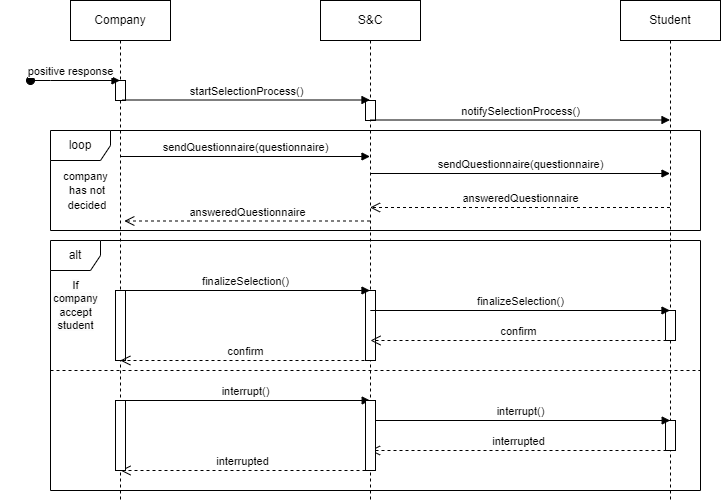

The diagram above was exported from draw.io. Its source (the exported page's mxGraphModel, read from the mxfile embedded in the PNG):
<mxGraphModel dx="1034" dy="511" grid="1" gridSize="10" guides="1" tooltips="1" connect="1" arrows="1" fold="1" page="1" pageScale="1" pageWidth="850" pageHeight="1100" math="0" shadow="0">
  <root>
    <mxCell id="0" />
    <mxCell id="1" parent="0" />
    <mxCell id="aM9ryv3xv72pqoxQDRHE-1" value="Student" style="shape=umlLifeline;perimeter=lifelinePerimeter;whiteSpace=wrap;html=1;container=0;dropTarget=0;collapsible=0;recursiveResize=0;outlineConnect=0;portConstraint=eastwest;newEdgeStyle={&quot;edgeStyle&quot;:&quot;elbowEdgeStyle&quot;,&quot;elbow&quot;:&quot;vertical&quot;,&quot;curved&quot;:0,&quot;rounded&quot;:0};" parent="1" vertex="1">
      <mxGeometry x="670" y="40" width="100" height="500" as="geometry" />
    </mxCell>
    <mxCell id="aM9ryv3xv72pqoxQDRHE-2" value="&lt;span style=&quot;color: rgba(0, 0, 0, 0); font-family: monospace; font-size: 0px; text-align: start;&quot;&gt;%3CmxGraphModel%3E%3Croot%3E%3CmxCell%20id%3D%220%22%2F%3E%3CmxCell%20id%3D%221%22%20parent%3D%220%22%2F%3E%3CmxCell%20id%3D%222%22%20value%3D%22startSelectionProcess(student)%22%20style%3D%22html%3D1%3BverticalAlign%3Dbottom%3BendArrow%3Dblock%3Bcurved%3D0%3Brounded%3D0%3B%22%20edge%3D%221%22%20parent%3D%221%22%3E%3CmxGeometry%20width%3D%2280%22%20relative%3D%221%22%20as%3D%22geometry%22%3E%3CmxPoint%20x%3D%22260%22%20y%3D%22247%22%20as%3D%22sourcePoint%22%2F%3E%3CmxPoint%20x%3D%22439.5%22%20y%3D%22247%22%20as%3D%22targetPoint%22%2F%3E%3C%2FmxGeometry%3E%3C%2FmxCell%3E%3C%2Froot%3E%3C%2FmxGraphModel%3E&lt;/span&gt;" style="html=1;points=[];perimeter=orthogonalPerimeter;outlineConnect=0;targetShapes=umlLifeline;portConstraint=eastwest;newEdgeStyle={&quot;edgeStyle&quot;:&quot;elbowEdgeStyle&quot;,&quot;elbow&quot;:&quot;vertical&quot;,&quot;curved&quot;:0,&quot;rounded&quot;:0};" parent="aM9ryv3xv72pqoxQDRHE-1" vertex="1">
      <mxGeometry x="45" y="310" width="10" height="30" as="geometry" />
    </mxCell>
    <mxCell id="aM9ryv3xv72pqoxQDRHE-5" value="S&amp;amp;C" style="shape=umlLifeline;perimeter=lifelinePerimeter;whiteSpace=wrap;html=1;container=0;dropTarget=0;collapsible=0;recursiveResize=0;outlineConnect=0;portConstraint=eastwest;newEdgeStyle={&quot;edgeStyle&quot;:&quot;elbowEdgeStyle&quot;,&quot;elbow&quot;:&quot;vertical&quot;,&quot;curved&quot;:0,&quot;rounded&quot;:0};" parent="1" vertex="1">
      <mxGeometry x="370" y="40" width="100" height="500" as="geometry" />
    </mxCell>
    <mxCell id="aM9ryv3xv72pqoxQDRHE-6" value="" style="html=1;points=[];perimeter=orthogonalPerimeter;outlineConnect=0;targetShapes=umlLifeline;portConstraint=eastwest;newEdgeStyle={&quot;edgeStyle&quot;:&quot;elbowEdgeStyle&quot;,&quot;elbow&quot;:&quot;vertical&quot;,&quot;curved&quot;:0,&quot;rounded&quot;:0};" parent="aM9ryv3xv72pqoxQDRHE-5" vertex="1">
      <mxGeometry x="45" y="100" width="10" height="20" as="geometry" />
    </mxCell>
    <mxCell id="39cmFTEcY5XoK0LfgViH-1" value="Company" style="shape=umlLifeline;perimeter=lifelinePerimeter;whiteSpace=wrap;html=1;container=0;dropTarget=0;collapsible=0;recursiveResize=0;outlineConnect=0;portConstraint=eastwest;newEdgeStyle={&quot;edgeStyle&quot;:&quot;elbowEdgeStyle&quot;,&quot;elbow&quot;:&quot;vertical&quot;,&quot;curved&quot;:0,&quot;rounded&quot;:0};" parent="1" vertex="1">
      <mxGeometry x="120" y="40" width="100" height="500" as="geometry" />
    </mxCell>
    <mxCell id="39cmFTEcY5XoK0LfgViH-2" value="" style="html=1;points=[];perimeter=orthogonalPerimeter;outlineConnect=0;targetShapes=umlLifeline;portConstraint=eastwest;newEdgeStyle={&quot;edgeStyle&quot;:&quot;elbowEdgeStyle&quot;,&quot;elbow&quot;:&quot;vertical&quot;,&quot;curved&quot;:0,&quot;rounded&quot;:0};" parent="39cmFTEcY5XoK0LfgViH-1" vertex="1">
      <mxGeometry x="45" y="80" width="10" height="20" as="geometry" />
    </mxCell>
    <mxCell id="aM9ryv3xv72pqoxQDRHE-3" value="positive response" style="html=1;verticalAlign=bottom;startArrow=oval;endArrow=block;startSize=8;edgeStyle=elbowEdgeStyle;elbow=vertical;curved=0;rounded=0;" parent="1" target="39cmFTEcY5XoK0LfgViH-1" edge="1">
      <mxGeometry x="-0.1044" relative="1" as="geometry">
        <mxPoint x="80" y="120" as="sourcePoint" />
        <mxPoint x="140" y="120" as="targetPoint" />
        <mxPoint as="offset" />
      </mxGeometry>
    </mxCell>
    <mxCell id="39cmFTEcY5XoK0LfgViH-3" value="startSelectionProcess()" style="html=1;verticalAlign=bottom;endArrow=block;curved=0;rounded=0;exitX=0.515;exitY=0.137;exitDx=0;exitDy=0;exitPerimeter=0;" parent="1" edge="1">
      <mxGeometry width="80" relative="1" as="geometry">
        <mxPoint x="171.5" y="139.5" as="sourcePoint" />
        <mxPoint x="419.5" y="139.5" as="targetPoint" />
      </mxGeometry>
    </mxCell>
    <mxCell id="39cmFTEcY5XoK0LfgViH-5" value="notifySelectionProcess()" style="html=1;verticalAlign=bottom;endArrow=block;curved=0;rounded=0;" parent="1" edge="1">
      <mxGeometry width="80" relative="1" as="geometry">
        <mxPoint x="419.6666666666665" y="159.5" as="sourcePoint" />
        <mxPoint x="719.5" y="159.5" as="targetPoint" />
      </mxGeometry>
    </mxCell>
    <mxCell id="39cmFTEcY5XoK0LfgViH-6" value="sendQuestionnaire(questionnaire)" style="html=1;verticalAlign=bottom;endArrow=block;curved=0;rounded=0;" parent="1" target="aM9ryv3xv72pqoxQDRHE-5" edge="1">
      <mxGeometry width="80" relative="1" as="geometry">
        <mxPoint x="169.92857142857144" y="196" as="sourcePoint" />
        <mxPoint x="417.9" y="196" as="targetPoint" />
      </mxGeometry>
    </mxCell>
    <mxCell id="39cmFTEcY5XoK0LfgViH-7" value="sendQuestionnaire(questionnaire)" style="html=1;verticalAlign=bottom;endArrow=block;curved=0;rounded=0;" parent="1" edge="1">
      <mxGeometry width="80" relative="1" as="geometry">
        <mxPoint x="419.70000000000005" y="213" as="sourcePoint" />
        <mxPoint x="719.5" y="213" as="targetPoint" />
      </mxGeometry>
    </mxCell>
    <mxCell id="39cmFTEcY5XoK0LfgViH-8" value="answeredQuestionnaire" style="html=1;verticalAlign=bottom;endArrow=open;dashed=1;endSize=8;curved=0;rounded=0;" parent="1" target="aM9ryv3xv72pqoxQDRHE-5" edge="1">
      <mxGeometry relative="1" as="geometry">
        <mxPoint x="719.5" y="247" as="sourcePoint" />
        <mxPoint x="425.29999999999995" y="247" as="targetPoint" />
      </mxGeometry>
    </mxCell>
    <mxCell id="39cmFTEcY5XoK0LfgViH-9" value="answeredQuestionnaire" style="html=1;verticalAlign=bottom;endArrow=open;dashed=1;endSize=8;curved=0;rounded=0;entryX=0.538;entryY=0.315;entryDx=0;entryDy=0;entryPerimeter=0;" parent="1" edge="1">
      <mxGeometry relative="1" as="geometry">
        <mxPoint x="419.5" y="260.5" as="sourcePoint" />
        <mxPoint x="173.80000000000007" y="260.5" as="targetPoint" />
      </mxGeometry>
    </mxCell>
    <mxCell id="39cmFTEcY5XoK0LfgViH-10" value="alt" style="shape=umlFrame;whiteSpace=wrap;html=1;pointerEvents=0;recursiveResize=0;container=1;collapsible=0;width=50;height=30;" parent="1" vertex="1">
      <mxGeometry x="100" y="280" width="650" height="250" as="geometry" />
    </mxCell>
    <mxCell id="39cmFTEcY5XoK0LfgViH-12" value="" style="line;strokeWidth=1;dashed=1;labelPosition=center;verticalLabelPosition=bottom;align=left;verticalAlign=top;spacingLeft=20;spacingTop=15;html=1;whiteSpace=wrap;" parent="39cmFTEcY5XoK0LfgViH-10" vertex="1">
      <mxGeometry y="125" width="650" height="10" as="geometry" />
    </mxCell>
    <mxCell id="39cmFTEcY5XoK0LfgViH-17" value="interrupt()" style="html=1;verticalAlign=bottom;endArrow=block;curved=0;rounded=0;" parent="39cmFTEcY5XoK0LfgViH-10" edge="1">
      <mxGeometry width="80" relative="1" as="geometry">
        <mxPoint x="70.00034482758616" y="160.0000000000001" as="sourcePoint" />
        <mxPoint x="319.69" y="160.0000000000001" as="targetPoint" />
      </mxGeometry>
    </mxCell>
    <mxCell id="39cmFTEcY5XoK0LfgViH-19" value="interrupted" style="html=1;verticalAlign=bottom;endArrow=open;dashed=1;endSize=8;curved=0;rounded=0;" parent="39cmFTEcY5XoK0LfgViH-10" edge="1">
      <mxGeometry relative="1" as="geometry">
        <mxPoint x="315" y="230" as="sourcePoint" />
        <mxPoint x="70" y="230" as="targetPoint" />
      </mxGeometry>
    </mxCell>
    <mxCell id="39cmFTEcY5XoK0LfgViH-20" value="interrupted" style="html=1;verticalAlign=bottom;endArrow=open;dashed=1;endSize=8;curved=0;rounded=0;" parent="39cmFTEcY5XoK0LfgViH-10" target="aM9ryv3xv72pqoxQDRHE-5" edge="1">
      <mxGeometry relative="1" as="geometry">
        <mxPoint x="616" y="210" as="sourcePoint" />
        <mxPoint x="325" y="209.9999999999999" as="targetPoint" />
      </mxGeometry>
    </mxCell>
    <mxCell id="0bfTWZCItyFhciQHB2eC-4" value="&lt;span style=&quot;color: rgba(0, 0, 0, 0); font-family: monospace; font-size: 0px; text-align: start;&quot;&gt;%3CmxGraphModel%3E%3Croot%3E%3CmxCell%20id%3D%220%22%2F%3E%3CmxCell%20id%3D%221%22%20parent%3D%220%22%2F%3E%3CmxCell%20id%3D%222%22%20value%3D%22startSelectionProcess(student)%22%20style%3D%22html%3D1%3BverticalAlign%3Dbottom%3BendArrow%3Dblock%3Bcurved%3D0%3Brounded%3D0%3B%22%20edge%3D%221%22%20parent%3D%221%22%3E%3CmxGeometry%20width%3D%2280%22%20relative%3D%221%22%20as%3D%22geometry%22%3E%3CmxPoint%20x%3D%22260%22%20y%3D%22247%22%20as%3D%22sourcePoint%22%2F%3E%3CmxPoint%20x%3D%22439.5%22%20y%3D%22247%22%20as%3D%22targetPoint%22%2F%3E%3C%2FmxGeometry%3E%3C%2FmxCell%3E%3C%2Froot%3E%3C%2FmxGraphModel%3E&lt;/span&gt;" style="html=1;points=[];perimeter=orthogonalPerimeter;outlineConnect=0;targetShapes=umlLifeline;portConstraint=eastwest;newEdgeStyle={&quot;edgeStyle&quot;:&quot;elbowEdgeStyle&quot;,&quot;elbow&quot;:&quot;vertical&quot;,&quot;curved&quot;:0,&quot;rounded&quot;:0};" parent="39cmFTEcY5XoK0LfgViH-10" vertex="1">
      <mxGeometry x="615" y="180" width="10" height="30" as="geometry" />
    </mxCell>
    <mxCell id="39cmFTEcY5XoK0LfgViH-18" value="interrupt()" style="html=1;verticalAlign=bottom;endArrow=block;curved=0;rounded=0;" parent="39cmFTEcY5XoK0LfgViH-10" edge="1">
      <mxGeometry width="80" relative="1" as="geometry">
        <mxPoint x="320.00034482758605" y="180" as="sourcePoint" />
        <mxPoint x="619.69" y="180" as="targetPoint" />
      </mxGeometry>
    </mxCell>
    <mxCell id="0bfTWZCItyFhciQHB2eC-5" value="&lt;span style=&quot;color: rgba(0, 0, 0, 0); font-family: monospace; font-size: 0px; text-align: start;&quot;&gt;%3CmxGraphModel%3E%3Croot%3E%3CmxCell%20id%3D%220%22%2F%3E%3CmxCell%20id%3D%221%22%20parent%3D%220%22%2F%3E%3CmxCell%20id%3D%222%22%20value%3D%22startSelectionProcess(student)%22%20style%3D%22html%3D1%3BverticalAlign%3Dbottom%3BendArrow%3Dblock%3Bcurved%3D0%3Brounded%3D0%3B%22%20edge%3D%221%22%20parent%3D%221%22%3E%3CmxGeometry%20width%3D%2280%22%20relative%3D%221%22%20as%3D%22geometry%22%3E%3CmxPoint%20x%3D%22260%22%20y%3D%22247%22%20as%3D%22sourcePoint%22%2F%3E%3CmxPoint%20x%3D%22439.5%22%20y%3D%22247%22%20as%3D%22targetPoint%22%2F%3E%3C%2FmxGeometry%3E%3C%2FmxCell%3E%3C%2Froot%3E%3C%2FmxGraphModel%3E&lt;/span&gt;" style="html=1;points=[];perimeter=orthogonalPerimeter;outlineConnect=0;targetShapes=umlLifeline;portConstraint=eastwest;newEdgeStyle={&quot;edgeStyle&quot;:&quot;elbowEdgeStyle&quot;,&quot;elbow&quot;:&quot;vertical&quot;,&quot;curved&quot;:0,&quot;rounded&quot;:0};" parent="39cmFTEcY5XoK0LfgViH-10" vertex="1">
      <mxGeometry x="315" y="50" width="10" height="70" as="geometry" />
    </mxCell>
    <mxCell id="39cmFTEcY5XoK0LfgViH-15" value="confirm" style="html=1;verticalAlign=bottom;endArrow=open;dashed=1;endSize=8;curved=0;rounded=0;entryX=0.5;entryY=0.7;entryDx=0;entryDy=0;entryPerimeter=0;" parent="39cmFTEcY5XoK0LfgViH-10" edge="1">
      <mxGeometry relative="1" as="geometry">
        <mxPoint x="616" y="100" as="sourcePoint" />
        <mxPoint x="320" y="100" as="targetPoint" />
      </mxGeometry>
    </mxCell>
    <mxCell id="0bfTWZCItyFhciQHB2eC-6" value="" style="html=1;points=[[0,0,0,0,5],[0,1,0,0,-5],[1,0,0,0,5],[1,1,0,0,-5]];perimeter=orthogonalPerimeter;outlineConnect=0;targetShapes=umlLifeline;portConstraint=eastwest;newEdgeStyle={&quot;curved&quot;:0,&quot;rounded&quot;:0};" parent="39cmFTEcY5XoK0LfgViH-10" vertex="1">
      <mxGeometry x="65" y="50" width="10" height="70" as="geometry" />
    </mxCell>
    <mxCell id="39cmFTEcY5XoK0LfgViH-16" value="confirm" style="html=1;verticalAlign=bottom;endArrow=open;dashed=1;endSize=8;curved=0;rounded=0;" parent="39cmFTEcY5XoK0LfgViH-10" edge="1">
      <mxGeometry relative="1" as="geometry">
        <mxPoint x="320" y="120" as="sourcePoint" />
        <mxPoint x="69.83333333333337" y="120" as="targetPoint" />
      </mxGeometry>
    </mxCell>
    <mxCell id="0bfTWZCItyFhciQHB2eC-7" value="&lt;span style=&quot;text-wrap: wrap; background-color: rgb(251, 251, 251);&quot;&gt;&lt;font style=&quot;font-size: 11px;&quot;&gt;If company accept student&lt;/font&gt;&lt;/span&gt;" style="text;html=1;align=center;verticalAlign=middle;resizable=0;points=[];autosize=1;strokeColor=none;fillColor=none;fontFamily=Helvetica;fontSize=11;fontColor=default;labelBackgroundColor=default;" parent="39cmFTEcY5XoK0LfgViH-10" vertex="1">
      <mxGeometry x="-50" y="50" width="150" height="30" as="geometry" />
    </mxCell>
    <mxCell id="0bfTWZCItyFhciQHB2eC-8" value="&lt;span style=&quot;color: rgba(0, 0, 0, 0); font-family: monospace; font-size: 0px; text-align: start;&quot;&gt;%3CmxGraphModel%3E%3Croot%3E%3CmxCell%20id%3D%220%22%2F%3E%3CmxCell%20id%3D%221%22%20parent%3D%220%22%2F%3E%3CmxCell%20id%3D%222%22%20value%3D%22startSelectionProcess(student)%22%20style%3D%22html%3D1%3BverticalAlign%3Dbottom%3BendArrow%3Dblock%3Bcurved%3D0%3Brounded%3D0%3B%22%20edge%3D%221%22%20parent%3D%221%22%3E%3CmxGeometry%20width%3D%2280%22%20relative%3D%221%22%20as%3D%22geometry%22%3E%3CmxPoint%20x%3D%22260%22%20y%3D%22247%22%20as%3D%22sourcePoint%22%2F%3E%3CmxPoint%20x%3D%22439.5%22%20y%3D%22247%22%20as%3D%22targetPoint%22%2F%3E%3C%2FmxGeometry%3E%3C%2FmxCell%3E%3C%2Froot%3E%3C%2FmxGraphModel%3E&lt;/span&gt;" style="html=1;points=[];perimeter=orthogonalPerimeter;outlineConnect=0;targetShapes=umlLifeline;portConstraint=eastwest;newEdgeStyle={&quot;edgeStyle&quot;:&quot;elbowEdgeStyle&quot;,&quot;elbow&quot;:&quot;vertical&quot;,&quot;curved&quot;:0,&quot;rounded&quot;:0};" parent="39cmFTEcY5XoK0LfgViH-10" vertex="1">
      <mxGeometry x="315" y="160" width="10" height="70" as="geometry" />
    </mxCell>
    <mxCell id="0bfTWZCItyFhciQHB2eC-9" value="&lt;span style=&quot;color: rgba(0, 0, 0, 0); font-family: monospace; font-size: 0px; text-align: start;&quot;&gt;%3CmxGraphModel%3E%3Croot%3E%3CmxCell%20id%3D%220%22%2F%3E%3CmxCell%20id%3D%221%22%20parent%3D%220%22%2F%3E%3CmxCell%20id%3D%222%22%20value%3D%22startSelectionProcess(student)%22%20style%3D%22html%3D1%3BverticalAlign%3Dbottom%3BendArrow%3Dblock%3Bcurved%3D0%3Brounded%3D0%3B%22%20edge%3D%221%22%20parent%3D%221%22%3E%3CmxGeometry%20width%3D%2280%22%20relative%3D%221%22%20as%3D%22geometry%22%3E%3CmxPoint%20x%3D%22260%22%20y%3D%22247%22%20as%3D%22sourcePoint%22%2F%3E%3CmxPoint%20x%3D%22439.5%22%20y%3D%22247%22%20as%3D%22targetPoint%22%2F%3E%3C%2FmxGeometry%3E%3C%2FmxCell%3E%3C%2Froot%3E%3C%2FmxGraphModel%3E&lt;/span&gt;" style="html=1;points=[];perimeter=orthogonalPerimeter;outlineConnect=0;targetShapes=umlLifeline;portConstraint=eastwest;newEdgeStyle={&quot;edgeStyle&quot;:&quot;elbowEdgeStyle&quot;,&quot;elbow&quot;:&quot;vertical&quot;,&quot;curved&quot;:0,&quot;rounded&quot;:0};" parent="39cmFTEcY5XoK0LfgViH-10" vertex="1">
      <mxGeometry x="65" y="160" width="10" height="70" as="geometry" />
    </mxCell>
    <mxCell id="39cmFTEcY5XoK0LfgViH-13" value="finalizeSelection()" style="html=1;verticalAlign=bottom;endArrow=block;curved=0;rounded=0;" parent="1" edge="1">
      <mxGeometry width="80" relative="1" as="geometry">
        <mxPoint x="169.81034482758616" y="330.0000000000001" as="sourcePoint" />
        <mxPoint x="419.5" y="330.0000000000001" as="targetPoint" />
      </mxGeometry>
    </mxCell>
    <mxCell id="39cmFTEcY5XoK0LfgViH-14" value="finalizeSelection()" style="html=1;verticalAlign=bottom;endArrow=block;curved=0;rounded=0;" parent="1" edge="1">
      <mxGeometry width="80" relative="1" as="geometry">
        <mxPoint x="419.81034482758605" y="350" as="sourcePoint" />
        <mxPoint x="719.5" y="350" as="targetPoint" />
      </mxGeometry>
    </mxCell>
    <mxCell id="0bfTWZCItyFhciQHB2eC-1" value="loop" style="shape=umlFrame;whiteSpace=wrap;html=1;pointerEvents=0;" parent="1" vertex="1">
      <mxGeometry x="100" y="170" width="650" height="100" as="geometry" />
    </mxCell>
    <mxCell id="0bfTWZCItyFhciQHB2eC-2" value="&lt;font style=&quot;font-size: 11px;&quot;&gt;company&lt;/font&gt;&lt;div&gt;&lt;font style=&quot;font-size: 11px;&quot;&gt;&amp;nbsp;has not&lt;/font&gt;&lt;/div&gt;&lt;div&gt;&lt;font style=&quot;font-size: 11px;&quot;&gt;&amp;nbsp;decided&lt;/font&gt;&lt;/div&gt;" style="text;html=1;align=center;verticalAlign=middle;resizable=0;points=[];autosize=1;strokeColor=none;fillColor=none;" parent="1" vertex="1">
      <mxGeometry x="100" y="200" width="70" height="60" as="geometry" />
    </mxCell>
  </root>
</mxGraphModel>